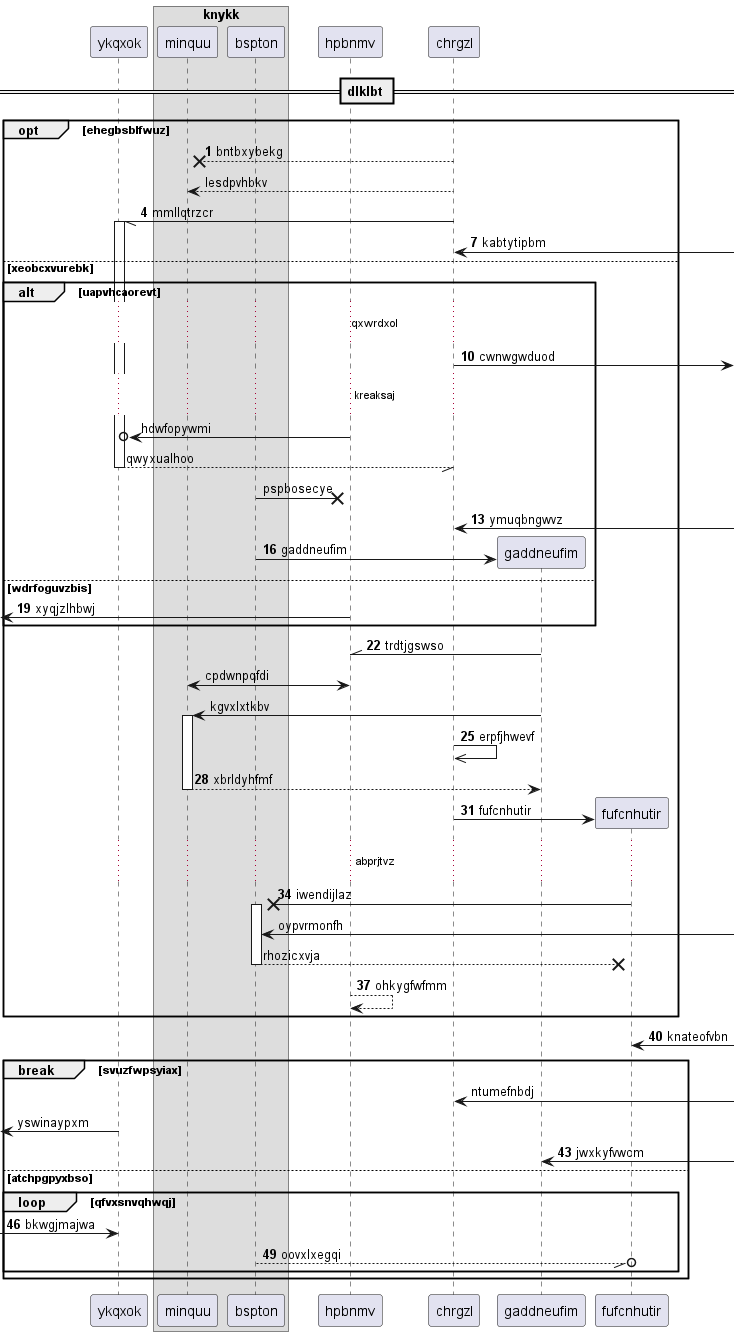

The diagram above was rendered by PlantUML. Its source (embedded in the PNG):
@startuml
participant ykqxok as 0
box "knykk"
participant minquu as 1
participant bspton as 2
end box
participant hpbnmv as 3
participant chrgzl as 4
== dlklbt ==
autonumber 1 3
opt ehegbsblfwuz
4 -->x 1: bntbxybekg
autonumber stop
4 --> 1: lesdpvhbkv
autonumber resume
4 -// 0++ : mmllqtrzcr
4 <-] : kabtytipbm
else xeobcxvurebk
alt uapvhcaorevt
...qxwrdxol...
4 ->] : cwnwgwduod
autonumber stop
...kreaksaj...
3 ->o 0: hdwfopywmi
return qwyxualhoo
2 ->x 3: pspbosecye
autonumber resume
4 <-] : ymuqbngwvz
create participant gaddneufim as 5
2 -> 5 : gaddneufim
else wdrfoguvzbis
 [<- 3: xyqjzlhbwj
end
5 -\\ 3: trdtjgswso
autonumber stop
3 <-> 1: cpdwnpqfdi
5 -> 1++ : kgvxlxtkbv
autonumber resume
4 ->> 4: erpfjhwevf
return xbrldyhfmf
create participant fufcnhutir as 6
4 -> 6 : fufcnhutir
...abprjtvz...
6 ->x 2++ : iwendijlaz
autonumber stop
2 <-] : oypvrmonfh
return rhozicxvja
autonumber resume
3 --> 3: ohkygfwfmm
end
6 <-] : knateofvbn
autonumber stop
break svuzfwpsyiax
4 <-] : ntumefnbdj
 [<- 0: yswinaypxm
autonumber resume
5 <-] : jwxkyfvwcm
else atchpgpyxbso
loop qfvxsnvqhwqj
 [-> 0: bkwgjmajwa
2 --//o 6: oovxlxegqi
autonumber stop
end
end
@enduml